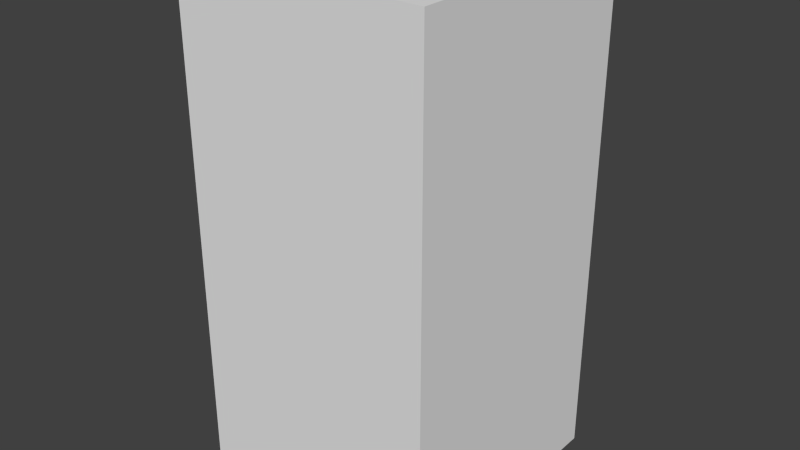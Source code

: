 # Source: darkBlueDropSeven.blend  (saved by Blender 2.68.0; exported with 4.5.12 LTS)
import bpy
from mathutils import Matrix  # noqa: F401  (used for matrix-valued properties, if any)

bpy.ops.wm.read_factory_settings(use_empty=True)
scene = bpy.context.scene
scene.name = 'Scene'

# ---- collections
col_collection_1 = bpy.data.collections.new('Collection 1'); scene.collection.children.link(col_collection_1)

# ---- world
world_world = bpy.data.worlds.new('World'); scene.world = world_world
world_world.color = (0.05088, 0.05088, 0.05088)
world_world.use_sun_shadow = False
world_world.sun_shadow_jitter_overblur = 0.0
world_world.cycles.sampling_method = 'MANUAL'
world_world.cycles.sample_map_resolution = 256

# ---- meshes
me_darkbluedropseven = bpy.data.meshes.new('darkBlueDropSeven')
me_darkbluedropseven.from_pydata([(-0.5, -0.5, -1.0), (-0.5, 0.5, -1.0), (0.5, 0.5, -1.0), (0.5, -0.5, -1.0), (-0.5, -0.5, 1.0), (-0.5, 0.5, 1.0), (0.5, 0.5, 1.0), (0.5, -0.5, 1.0)], [], [(4, 5, 1, 0), (5, 6, 2, 1), (6, 7, 3, 2), (7, 4, 0, 3), (0, 1, 2, 3), (7, 6, 5, 4)])
me_darkbluedropseven.use_remesh_preserve_volume = False
me_darkbluedropseven.use_remesh_preserve_attributes = False
me_darkbluedropseven.use_mirror_vertex_groups = False
me_darkbluedropseven.update()

# ---- objects
ob_darkbluedropseven = bpy.data.objects.new('darkBlueDropSeven', me_darkbluedropseven)

# ---- transforms, parenting, visibility, modifiers, constraints
ob_darkbluedropseven.location = (0.0, 0.0, 0.0)
ob_darkbluedropseven.lineart.crease_threshold = 0.0

# ---- collection membership
col_collection_1.objects.link(ob_darkbluedropseven)

# ---- scene / render settings (as saved in the file)
scene.frame_start = 1; scene.frame_end = 250; scene.frame_set(1)
scene.render.engine = 'BLENDER_EEVEE_NEXT'
scene.render.image_settings.color_mode = 'RGB'
scene.render.image_settings.compression = 90
scene.render.resolution_percentage = 50
scene.render.dither_intensity = 0.0
scene.cycles.use_denoising = False
scene.cycles.samples = 10
scene.cycles.sampling_pattern = 'TABULATED_SOBOL'
scene.cycles.light_sampling_threshold = 0.0
scene.cycles.use_adaptive_sampling = False
scene.cycles.use_light_tree = False
scene.cycles.blur_glossy = 0.0
scene.cycles.volume_bounces = 1
scene.cycles.pixel_filter_type = 'GAUSSIAN'
scene.cycles.sample_clamp_indirect = 0.0
scene.view_settings.view_transform = 'Standard'
bpy.context.view_layer.update()

# ---- added for rendering (the .blend has no active camera and no usable light): camera, sun
cam_auto = bpy.data.cameras.new('AutoCamera')
cam_auto.lens = 50.0
cam_auto.sensor_width = 36.0
cam_auto.clip_end = 1000.0
ob_auto_camera = bpy.data.objects.new('AutoCamera', cam_auto)
scene.collection.objects.link(ob_auto_camera)
ob_auto_camera.location = (2.26633, -2.71959, 1.81306)
ob_auto_camera.rotation_euler = (1.09748, -7.21219e-08, 0.694738)
scene.camera = ob_auto_camera
light_auto_sun = bpy.data.lights.new('AutoSun', 'SUN')
light_auto_sun.energy = 3.0
light_auto_sun.angle = 0.0523599
ob_auto_sun = bpy.data.objects.new('AutoSun', light_auto_sun)
scene.collection.objects.link(ob_auto_sun)
ob_auto_sun.rotation_euler = (0.872665, 0.174533, 0.523599)
bpy.context.view_layer.update()
